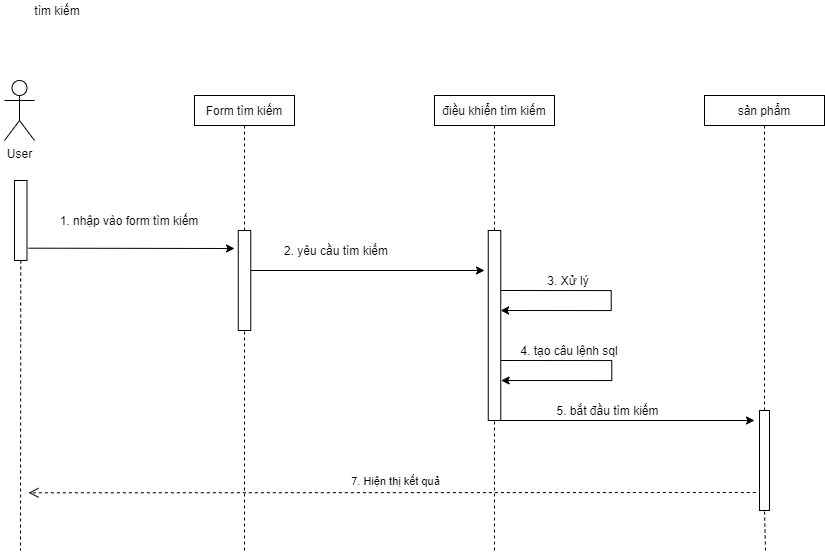

The diagram above was exported from draw.io. Its source (the exported page's mxGraphModel, read from the mxfile embedded in the PNG):
<mxGraphModel dx="920" dy="1625" grid="1" gridSize="10" guides="1" tooltips="1" connect="1" arrows="1" fold="1" page="1" pageScale="1" pageWidth="850" pageHeight="1100" math="0" shadow="0">
  <root>
    <mxCell id="0" />
    <mxCell id="1" parent="0" />
    <mxCell id="-yE7b6PFxJYYEQYesjRQ-1" value="User&lt;br&gt;" style="shape=umlActor;verticalLabelPosition=bottom;verticalAlign=top;html=1;outlineConnect=0;" vertex="1" parent="1">
      <mxGeometry x="220" y="50" width="30" height="60" as="geometry" />
    </mxCell>
    <mxCell id="-yE7b6PFxJYYEQYesjRQ-2" value="Form tìm kiếm" style="rounded=0;whiteSpace=wrap;html=1;" vertex="1" parent="1">
      <mxGeometry x="410" y="65" width="100" height="30" as="geometry" />
    </mxCell>
    <mxCell id="-yE7b6PFxJYYEQYesjRQ-3" value="" style="rounded=0;whiteSpace=wrap;html=1;" vertex="1" parent="1">
      <mxGeometry x="230" y="150" width="12.5" height="80" as="geometry" />
    </mxCell>
    <mxCell id="-yE7b6PFxJYYEQYesjRQ-4" value="" style="rounded=0;whiteSpace=wrap;html=1;" vertex="1" parent="1">
      <mxGeometry x="453.75" y="200" width="12.5" height="100" as="geometry" />
    </mxCell>
    <mxCell id="-yE7b6PFxJYYEQYesjRQ-5" value="" style="endArrow=classic;html=1;exitX=1.12;exitY=0.846;exitDx=0;exitDy=0;exitPerimeter=0;" edge="1" parent="1" source="-yE7b6PFxJYYEQYesjRQ-3">
      <mxGeometry width="50" height="50" relative="1" as="geometry">
        <mxPoint x="250" y="210" as="sourcePoint" />
        <mxPoint x="450" y="218" as="targetPoint" />
      </mxGeometry>
    </mxCell>
    <mxCell id="-yE7b6PFxJYYEQYesjRQ-6" value="1. nhập vào form tìm kiếm" style="text;html=1;strokeColor=none;fillColor=none;align=center;verticalAlign=middle;whiteSpace=wrap;rounded=0;" vertex="1" parent="1">
      <mxGeometry x="270" y="180" width="150" height="20" as="geometry" />
    </mxCell>
    <mxCell id="-yE7b6PFxJYYEQYesjRQ-9" value="7. Hiện thị kết quả" style="html=1;verticalAlign=bottom;endArrow=open;dashed=1;endSize=8;entryX=1.12;entryY=0.154;entryDx=0;entryDy=0;entryPerimeter=0;" edge="1" parent="1">
      <mxGeometry x="-0.0107" y="-2" relative="1" as="geometry">
        <mxPoint x="971.3793103448276" y="462" as="sourcePoint" />
        <mxPoint x="244" y="462.32000000000016" as="targetPoint" />
        <mxPoint as="offset" />
      </mxGeometry>
    </mxCell>
    <mxCell id="-yE7b6PFxJYYEQYesjRQ-10" value="" style="endArrow=none;dashed=1;html=1;exitX=0.5;exitY=1;exitDx=0;exitDy=0;" edge="1" parent="1" source="-yE7b6PFxJYYEQYesjRQ-3">
      <mxGeometry width="50" height="50" relative="1" as="geometry">
        <mxPoint x="470" y="380" as="sourcePoint" />
        <mxPoint x="236" y="520" as="targetPoint" />
      </mxGeometry>
    </mxCell>
    <mxCell id="-yE7b6PFxJYYEQYesjRQ-11" value="" style="endArrow=none;dashed=1;html=1;entryX=0.5;entryY=0;entryDx=0;entryDy=0;exitX=0.5;exitY=1;exitDx=0;exitDy=0;" edge="1" parent="1" source="-yE7b6PFxJYYEQYesjRQ-2" target="-yE7b6PFxJYYEQYesjRQ-4">
      <mxGeometry width="50" height="50" relative="1" as="geometry">
        <mxPoint x="460" y="110" as="sourcePoint" />
        <mxPoint x="520" y="330" as="targetPoint" />
      </mxGeometry>
    </mxCell>
    <mxCell id="-yE7b6PFxJYYEQYesjRQ-12" value="" style="endArrow=none;dashed=1;html=1;entryX=0.5;entryY=1;entryDx=0;entryDy=0;" edge="1" parent="1" target="-yE7b6PFxJYYEQYesjRQ-4">
      <mxGeometry width="50" height="50" relative="1" as="geometry">
        <mxPoint x="460" y="520" as="sourcePoint" />
        <mxPoint x="520" y="190" as="targetPoint" />
      </mxGeometry>
    </mxCell>
    <mxCell id="-yE7b6PFxJYYEQYesjRQ-14" style="edgeStyle=orthogonalEdgeStyle;rounded=0;orthogonalLoop=1;jettySize=auto;html=1;" edge="1" parent="1">
      <mxGeometry relative="1" as="geometry">
        <mxPoint x="716.0799999999999" y="280" as="targetPoint" />
        <Array as="points">
          <mxPoint x="715.75" y="260" />
          <mxPoint x="826.75" y="260" />
          <mxPoint x="826.75" y="280" />
        </Array>
        <mxPoint x="715.75" y="260" as="sourcePoint" />
      </mxGeometry>
    </mxCell>
    <mxCell id="-yE7b6PFxJYYEQYesjRQ-15" value="2. yêu cầu tìm kiếm" style="text;html=1;strokeColor=none;fillColor=none;align=center;verticalAlign=middle;whiteSpace=wrap;rounded=0;" vertex="1" parent="1">
      <mxGeometry x="463.75" y="210" width="176.25" height="20" as="geometry" />
    </mxCell>
    <mxCell id="-yE7b6PFxJYYEQYesjRQ-16" value="tìm kiếm" style="text;html=1;strokeColor=none;fillColor=none;align=center;verticalAlign=middle;whiteSpace=wrap;rounded=0;" vertex="1" parent="1">
      <mxGeometry x="216.25" y="-30" width="113.75" height="20" as="geometry" />
    </mxCell>
    <mxCell id="-yE7b6PFxJYYEQYesjRQ-17" value="" style="endArrow=classic;html=1;exitX=1.12;exitY=0.846;exitDx=0;exitDy=0;exitPerimeter=0;" edge="1" parent="1">
      <mxGeometry width="50" height="50" relative="1" as="geometry">
        <mxPoint x="466.25" y="240.00000000000006" as="sourcePoint" />
        <mxPoint x="700" y="240" as="targetPoint" />
      </mxGeometry>
    </mxCell>
    <mxCell id="-yE7b6PFxJYYEQYesjRQ-18" value="điều khiển tìm kiếm" style="rounded=0;whiteSpace=wrap;html=1;" vertex="1" parent="1">
      <mxGeometry x="650" y="65" width="120" height="30" as="geometry" />
    </mxCell>
    <mxCell id="-yE7b6PFxJYYEQYesjRQ-19" value="" style="rounded=0;whiteSpace=wrap;html=1;" vertex="1" parent="1">
      <mxGeometry x="703.75" y="200" width="12.5" height="190" as="geometry" />
    </mxCell>
    <mxCell id="-yE7b6PFxJYYEQYesjRQ-21" value="" style="endArrow=none;dashed=1;html=1;entryX=0.5;entryY=0;entryDx=0;entryDy=0;exitX=0.5;exitY=1;exitDx=0;exitDy=0;" edge="1" parent="1" target="-yE7b6PFxJYYEQYesjRQ-19">
      <mxGeometry width="50" height="50" relative="1" as="geometry">
        <mxPoint x="710" y="95" as="sourcePoint" />
        <mxPoint x="770" y="330" as="targetPoint" />
      </mxGeometry>
    </mxCell>
    <mxCell id="-yE7b6PFxJYYEQYesjRQ-22" value="" style="endArrow=none;dashed=1;html=1;entryX=0.5;entryY=1;entryDx=0;entryDy=0;" edge="1" parent="1" target="-yE7b6PFxJYYEQYesjRQ-19">
      <mxGeometry width="50" height="50" relative="1" as="geometry">
        <mxPoint x="710" y="520" as="sourcePoint" />
        <mxPoint x="770" y="190" as="targetPoint" />
      </mxGeometry>
    </mxCell>
    <mxCell id="-yE7b6PFxJYYEQYesjRQ-24" value="3. Xử lý" style="text;html=1;strokeColor=none;fillColor=none;align=center;verticalAlign=middle;whiteSpace=wrap;rounded=0;" vertex="1" parent="1">
      <mxGeometry x="716.25" y="240" width="136.25" height="20" as="geometry" />
    </mxCell>
    <mxCell id="-yE7b6PFxJYYEQYesjRQ-25" style="edgeStyle=orthogonalEdgeStyle;rounded=0;orthogonalLoop=1;jettySize=auto;html=1;" edge="1" parent="1">
      <mxGeometry relative="1" as="geometry">
        <mxPoint x="716.5799999999999" y="350.0000000000002" as="targetPoint" />
        <Array as="points">
          <mxPoint x="716.25" y="330" />
          <mxPoint x="827.25" y="330" />
          <mxPoint x="827.25" y="350" />
        </Array>
        <mxPoint x="716.25" y="330.0000000000002" as="sourcePoint" />
      </mxGeometry>
    </mxCell>
    <mxCell id="-yE7b6PFxJYYEQYesjRQ-26" value="4. tạo câu lệnh sql" style="text;html=1;strokeColor=none;fillColor=none;align=center;verticalAlign=middle;whiteSpace=wrap;rounded=0;" vertex="1" parent="1">
      <mxGeometry x="716.75" y="310" width="136.25" height="20" as="geometry" />
    </mxCell>
    <mxCell id="-yE7b6PFxJYYEQYesjRQ-27" value="" style="endArrow=classic;html=1;exitX=1.12;exitY=0.846;exitDx=0;exitDy=0;exitPerimeter=0;" edge="1" parent="1">
      <mxGeometry width="50" height="50" relative="1" as="geometry">
        <mxPoint x="716.75" y="390.0000000000002" as="sourcePoint" />
        <mxPoint x="970" y="390" as="targetPoint" />
      </mxGeometry>
    </mxCell>
    <mxCell id="-yE7b6PFxJYYEQYesjRQ-28" value="5. bắt đầu tìm kiếm" style="text;html=1;strokeColor=none;fillColor=none;align=center;verticalAlign=middle;whiteSpace=wrap;rounded=0;" vertex="1" parent="1">
      <mxGeometry x="726.75" y="370" width="193.25" height="20" as="geometry" />
    </mxCell>
    <mxCell id="-yE7b6PFxJYYEQYesjRQ-29" value="sản phẩm" style="rounded=0;whiteSpace=wrap;html=1;" vertex="1" parent="1">
      <mxGeometry x="920" y="65" width="120" height="30" as="geometry" />
    </mxCell>
    <mxCell id="-yE7b6PFxJYYEQYesjRQ-31" value="" style="rounded=0;whiteSpace=wrap;html=1;" vertex="1" parent="1">
      <mxGeometry x="975" y="380" width="10" height="100" as="geometry" />
    </mxCell>
    <mxCell id="-yE7b6PFxJYYEQYesjRQ-32" value="" style="endArrow=none;dashed=1;html=1;entryX=0.5;entryY=0;entryDx=0;entryDy=0;exitX=0.5;exitY=1;exitDx=0;exitDy=0;" edge="1" parent="1" target="-yE7b6PFxJYYEQYesjRQ-31">
      <mxGeometry width="50" height="50" relative="1" as="geometry">
        <mxPoint x="980" y="95" as="sourcePoint" />
        <mxPoint x="980" y="200" as="targetPoint" />
      </mxGeometry>
    </mxCell>
    <mxCell id="-yE7b6PFxJYYEQYesjRQ-34" value="" style="endArrow=none;dashed=1;html=1;entryX=0.5;entryY=1;entryDx=0;entryDy=0;" edge="1" parent="1" target="-yE7b6PFxJYYEQYesjRQ-31">
      <mxGeometry width="50" height="50" relative="1" as="geometry">
        <mxPoint x="981" y="520.0000000000002" as="sourcePoint" />
        <mxPoint x="990" y="480" as="targetPoint" />
      </mxGeometry>
    </mxCell>
  </root>
</mxGraphModel>